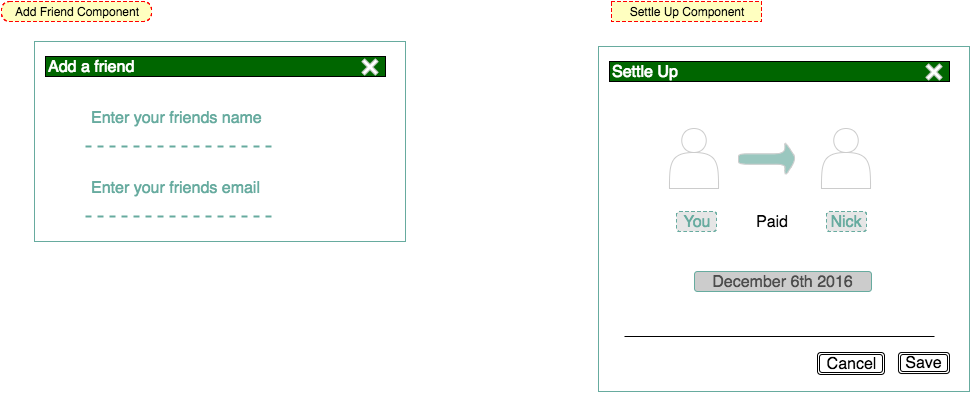

The diagram above was exported from draw.io. Its source (the exported page's mxGraphModel, read from the mxfile embedded in the PNG):
<mxGraphModel dx="333" dy="-447" grid="1" gridSize="10" guides="1" tooltips="1" connect="1" arrows="1" fold="1" page="1" pageScale="1" pageWidth="850" pageHeight="1100" background="#ffffff" math="0" shadow="0">
  <root>
    <mxCell id="0" />
    <mxCell id="1" parent="0" />
    <mxCell id="149" value="" style="whiteSpace=wrap;html=1;rounded=0;strokeColor=#67AB9F;strokeWidth=1;fillColor=#FFFFFF;gradientColor=none;fontSize=16;align=left;fontColor=#67AB9F;" vertex="1" parent="1">
      <mxGeometry x="1303" y="1420" width="371" height="200" as="geometry" />
    </mxCell>
    <mxCell id="150" value="&lt;div style=&quot;text-align: left&quot;&gt;&lt;span style=&quot;color: rgb(255 , 255 , 255)&quot;&gt;Add a friend&lt;/span&gt;&lt;/div&gt;" style="text;html=1;strokeColor=#000000;fillColor=#006600;align=left;verticalAlign=middle;whiteSpace=wrap;rounded=0;fontSize=16;" vertex="1" parent="1">
      <mxGeometry x="1314" y="1435" width="340" height="20" as="geometry" />
    </mxCell>
    <mxCell id="151" value="" style="shape=cross;whiteSpace=wrap;html=1;rounded=1;strokeColor=#CCCCCC;strokeWidth=1;fillColor=#FFFFFF;gradientColor=none;fontSize=16;fontColor=#67AB9F;align=center;rotation=45;" vertex="1" parent="1">
      <mxGeometry x="1629" y="1436" width="19" height="19" as="geometry" />
    </mxCell>
    <mxCell id="152" value="" style="line;strokeWidth=2;html=1;rounded=0;fillColor=none;gradientColor=none;fontSize=16;align=center;dashed=1;fontColor=#67AB9F;strokeColor=#67AB9F;" vertex="1" parent="1">
      <mxGeometry x="1354" y="1520" width="189" height="10" as="geometry" />
    </mxCell>
    <mxCell id="153" value="&lt;font color=&quot;#67ab9f&quot; style=&quot;font-size: 16px&quot;&gt;&lt;span style=&quot;font-weight: normal&quot;&gt;Enter your friends name&lt;/span&gt;&lt;/font&gt;" style="text;html=1;fontSize=16;fontStyle=1;verticalAlign=middle;align=left;rounded=0;strokeColor=none;strokeWidth=1;fillColor=none;gradientColor=none;arcSize=38;" vertex="1" parent="1">
      <mxGeometry x="1358" y="1480" width="181" height="33" as="geometry" />
    </mxCell>
    <mxCell id="154" value="" style="line;strokeWidth=2;html=1;rounded=0;fillColor=none;gradientColor=none;fontSize=16;align=center;dashed=1;fontColor=#67AB9F;strokeColor=#67AB9F;" vertex="1" parent="1">
      <mxGeometry x="1354" y="1590" width="189" height="10" as="geometry" />
    </mxCell>
    <mxCell id="155" value="&lt;font color=&quot;#67ab9f&quot; style=&quot;font-size: 16px&quot;&gt;&lt;span style=&quot;font-weight: normal&quot;&gt;Enter your friends email&lt;/span&gt;&lt;/font&gt;" style="text;html=1;fontSize=16;fontStyle=1;verticalAlign=middle;align=left;rounded=0;strokeColor=none;strokeWidth=1;fillColor=none;gradientColor=none;arcSize=38;" vertex="1" parent="1">
      <mxGeometry x="1358" y="1550" width="181" height="33" as="geometry" />
    </mxCell>
    <mxCell id="156" value="" style="whiteSpace=wrap;html=1;rounded=0;strokeColor=#67AB9F;strokeWidth=1;fillColor=#FFFFFF;gradientColor=none;fontSize=16;align=left;fontColor=#67AB9F;" vertex="1" parent="1">
      <mxGeometry x="1867" y="1425" width="371" height="345" as="geometry" />
    </mxCell>
    <mxCell id="157" value="&lt;div style=&quot;text-align: left&quot;&gt;&lt;span style=&quot;color: rgb(255 , 255 , 255)&quot;&gt;Settle Up&lt;/span&gt;&lt;/div&gt;" style="text;html=1;strokeColor=#000000;fillColor=#006600;align=left;verticalAlign=middle;whiteSpace=wrap;rounded=0;fontSize=16;" vertex="1" parent="1">
      <mxGeometry x="1878" y="1440" width="340" height="20" as="geometry" />
    </mxCell>
    <mxCell id="158" value="" style="shape=cross;whiteSpace=wrap;html=1;rounded=1;strokeColor=#CCCCCC;strokeWidth=1;fillColor=#FFFFFF;gradientColor=none;fontSize=16;fontColor=#67AB9F;align=center;rotation=45;" vertex="1" parent="1">
      <mxGeometry x="2193" y="1441" width="19" height="19" as="geometry" />
    </mxCell>
    <mxCell id="159" value="" style="shape=actor;whiteSpace=wrap;html=1;rounded=1;strokeColor=#CCCCCC;strokeWidth=1;fillColor=#FFFFFF;gradientColor=none;fontSize=16;fontColor=#67AB9F;align=center;" vertex="1" parent="1">
      <mxGeometry x="1938" y="1507" width="49" height="60" as="geometry" />
    </mxCell>
    <mxCell id="160" value="" style="shape=actor;whiteSpace=wrap;html=1;rounded=1;strokeColor=#CCCCCC;strokeWidth=1;fillColor=#FFFFFF;gradientColor=none;fontSize=16;fontColor=#67AB9F;align=center;" vertex="1" parent="1">
      <mxGeometry x="2090" y="1507" width="49" height="60" as="geometry" />
    </mxCell>
    <mxCell id="161" value="" style="shape=singleArrow;whiteSpace=wrap;html=1;rounded=1;strokeColor=#CCCCCC;strokeWidth=1;fillColor=#9AC7BF;gradientColor=none;fontSize=16;fontColor=#67AB9F;align=center;" vertex="1" parent="1">
      <mxGeometry x="2007" y="1520" width="58" height="35" as="geometry" />
    </mxCell>
    <mxCell id="162" value="You" style="text;html=1;strokeColor=#67AB9F;fillColor=#E6E6E6;align=center;verticalAlign=middle;whiteSpace=wrap;rounded=1;fontSize=16;fontColor=#67AB9F;dashed=1;" vertex="1" parent="1">
      <mxGeometry x="1945" y="1590" width="40" height="20" as="geometry" />
    </mxCell>
    <mxCell id="163" value="Nick" style="text;html=1;strokeColor=#67AB9F;fillColor=#E6E6E6;align=center;verticalAlign=middle;whiteSpace=wrap;rounded=1;fontSize=16;fontColor=#67AB9F;dashed=1;" vertex="1" parent="1">
      <mxGeometry x="2095" y="1590" width="40" height="20" as="geometry" />
    </mxCell>
    <mxCell id="164" value="&lt;font color=&quot;#000000&quot;&gt;Paid&lt;/font&gt;" style="text;html=1;strokeColor=none;fillColor=none;align=center;verticalAlign=middle;whiteSpace=wrap;rounded=1;dashed=1;fontSize=16;fontColor=#67AB9F;" vertex="1" parent="1">
      <mxGeometry x="2020" y="1590" width="40" height="20" as="geometry" />
    </mxCell>
    <mxCell id="165" value="&lt;font color=&quot;#4d4d4d&quot;&gt;December 6th 2016&lt;/font&gt;" style="text;html=1;strokeColor=#67AB9F;fillColor=#CCCCCC;align=center;verticalAlign=middle;whiteSpace=wrap;rounded=1;fontSize=16;fontColor=#67AB9F;" vertex="1" parent="1">
      <mxGeometry x="1963" y="1650" width="177" height="20" as="geometry" />
    </mxCell>
    <mxCell id="166" value="&lt;div style=&quot;text-align: center&quot;&gt;&lt;span&gt;Save&lt;/span&gt;&lt;/div&gt;" style="shape=ext;double=1;rounded=1;whiteSpace=wrap;html=1;strokeColor=#000000;strokeWidth=1;fillColor=none;gradientColor=none;fontSize=16;align=center;" vertex="1" parent="1">
      <mxGeometry x="2167" y="1731" width="51" height="21" as="geometry" />
    </mxCell>
    <mxCell id="167" value="&lt;div style=&quot;text-align: center&quot;&gt;&lt;span&gt;Cancel&lt;/span&gt;&lt;/div&gt;" style="shape=ext;double=1;rounded=1;whiteSpace=wrap;html=1;strokeColor=#000000;strokeWidth=1;fillColor=none;gradientColor=none;fontSize=16;align=center;" vertex="1" parent="1">
      <mxGeometry x="2086" y="1731" width="67" height="22" as="geometry" />
    </mxCell>
    <mxCell id="168" value="" style="line;strokeWidth=1;html=1;rounded=0;fillColor=#006600;gradientColor=none;fontSize=16;align=left;" vertex="1" parent="1">
      <mxGeometry x="1893" y="1710" width="310" height="10" as="geometry" />
    </mxCell>
    <mxCell id="169" value="Add Friend Component" style="rounded=1;whiteSpace=wrap;html=1;arcSize=40;fillColor=#ffffc0;strokeColor=#ff0000;align=center;dashed=1;" vertex="1" parent="1">
      <mxGeometry x="1270" y="1380" width="150" height="20" as="geometry" />
    </mxCell>
    <mxCell id="170" value="Settle Up Component" style="rounded=1;whiteSpace=wrap;html=1;arcSize=0;fillColor=#ffffc0;strokeColor=#ff0000;align=center;dashed=1;" vertex="1" parent="1">
      <mxGeometry x="1880" y="1380" width="150" height="20" as="geometry" />
    </mxCell>
  </root>
</mxGraphModel>